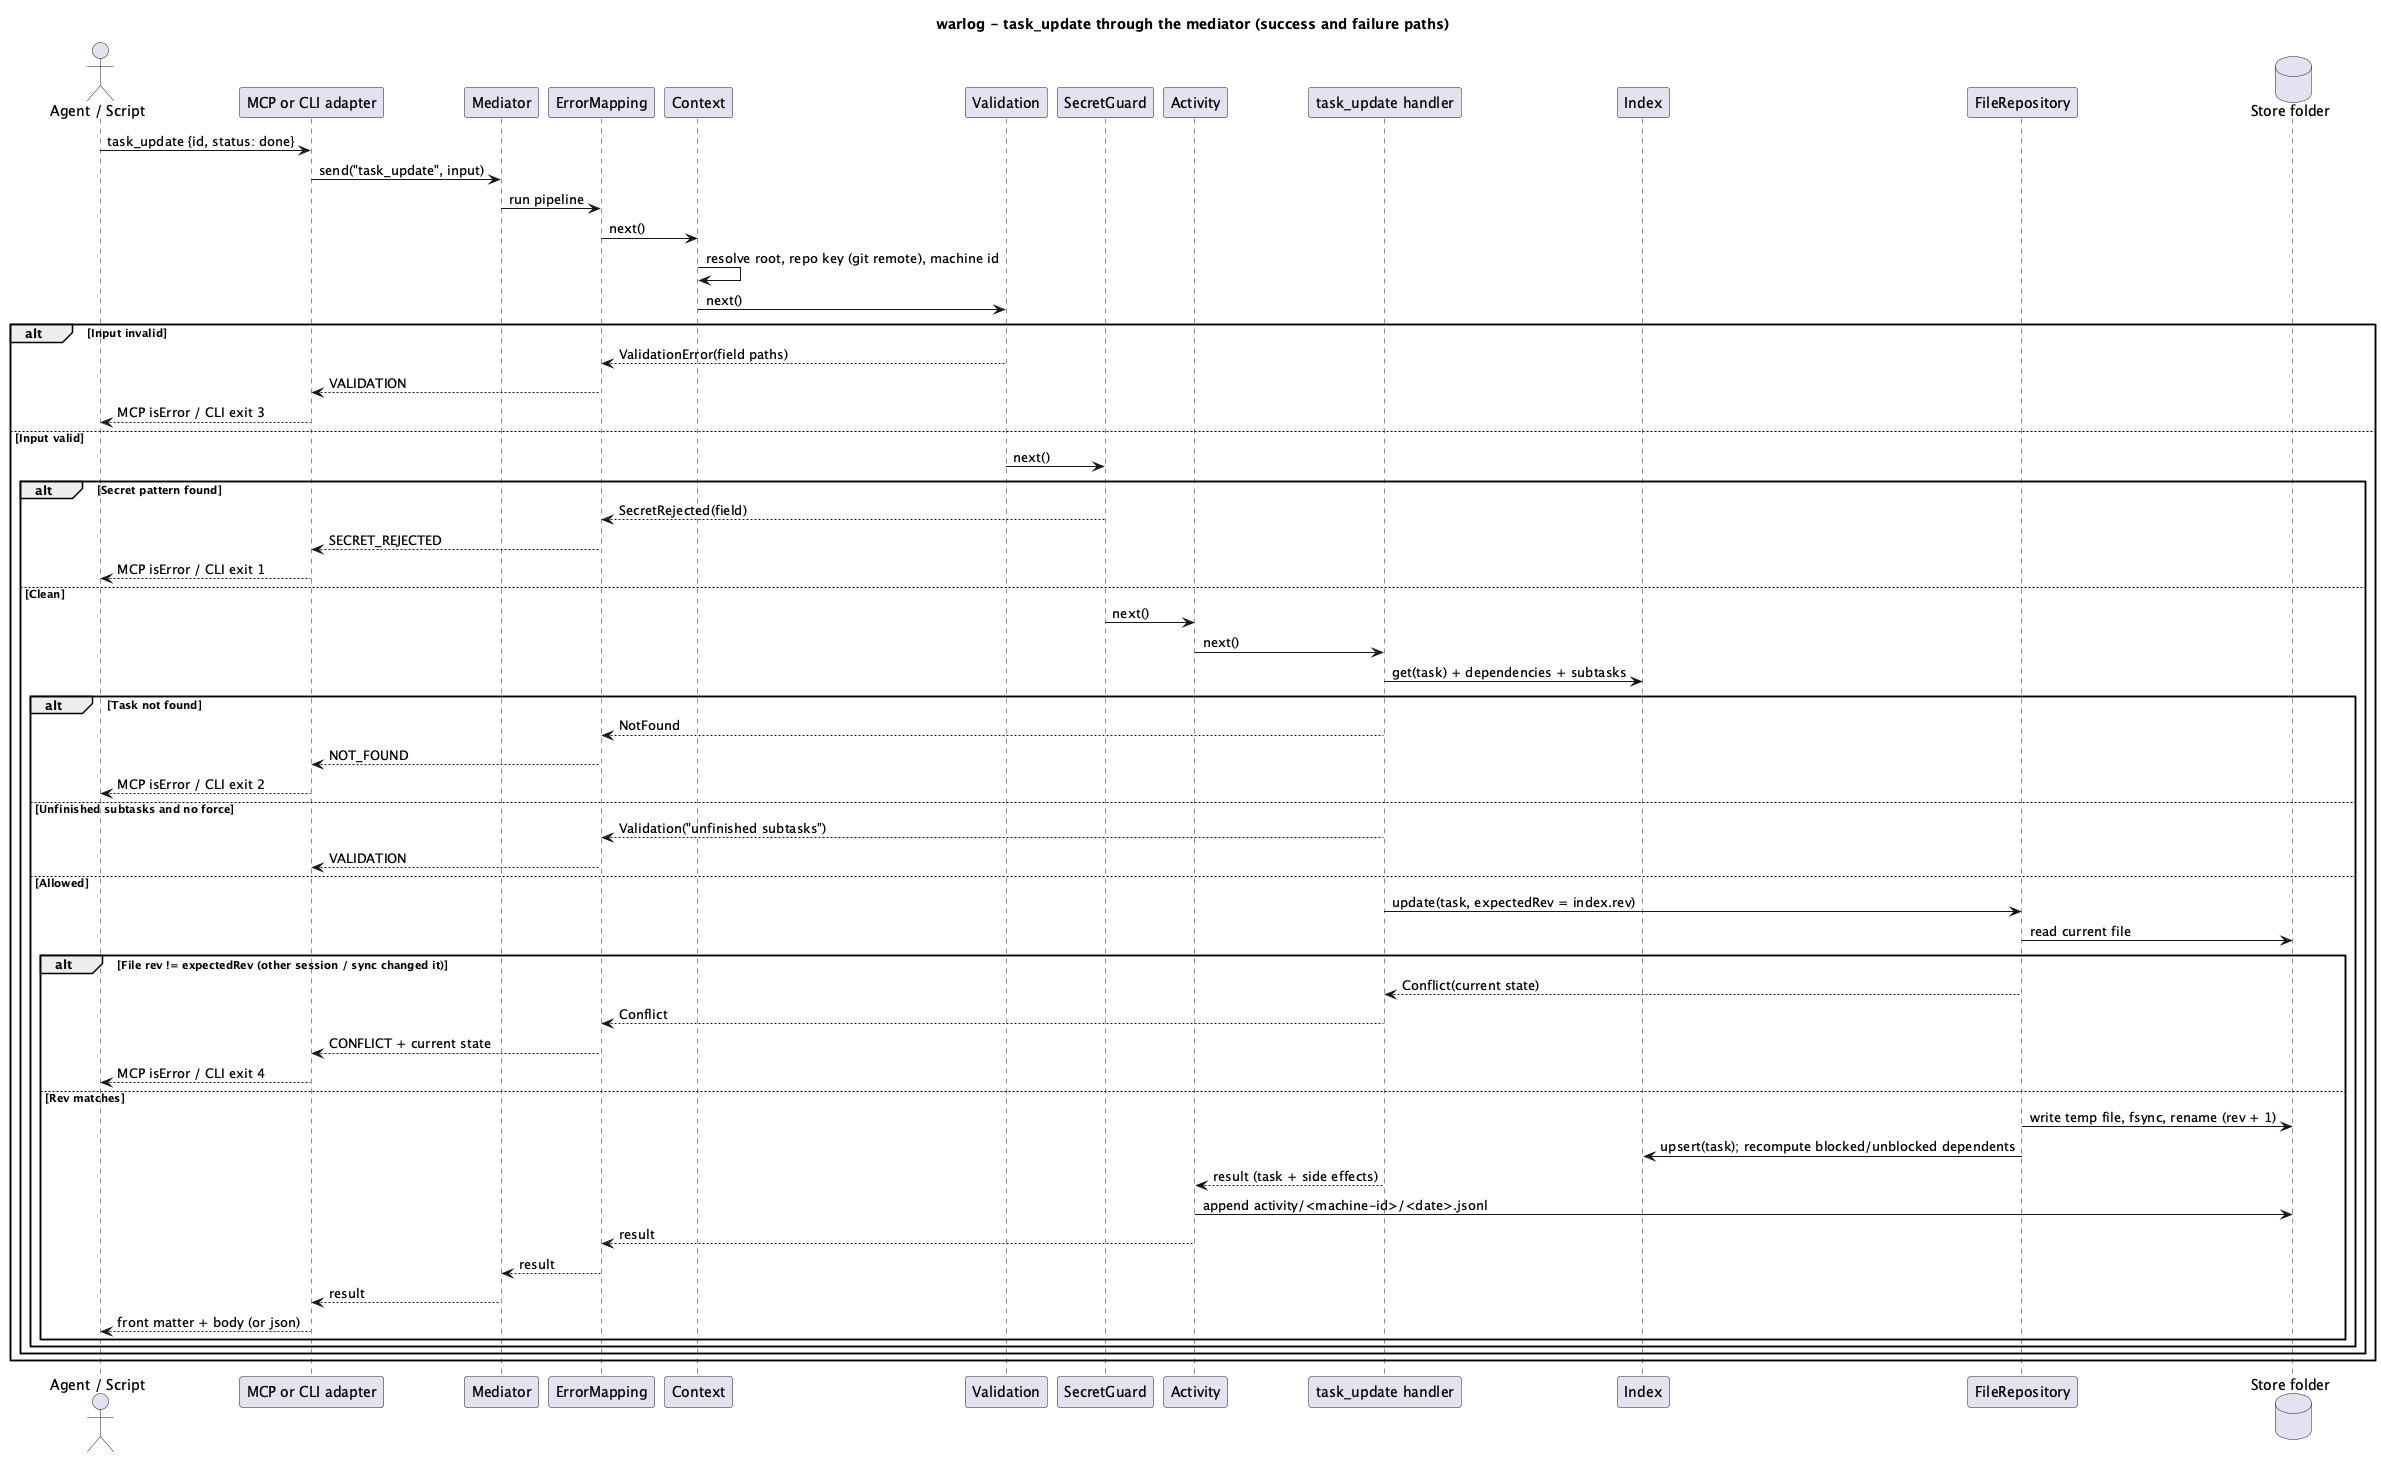

The diagram above was rendered by PlantUML. Its source (embedded in the PNG):
@startuml
title warlog - task_update through the mediator (success and failure paths)

actor "Agent / Script" as caller
participant "MCP or CLI adapter" as adapter
participant "Mediator" as med
participant "ErrorMapping" as err
participant "Context" as ctx
participant "Validation" as val
participant "SecretGuard" as sec
participant "Activity" as act
participant "task_update handler" as h
participant "Index" as idx
participant "FileRepository" as repo
database "Store folder" as fs

caller -> adapter: task_update {id, status: done}
adapter -> med: send("task_update", input)
med -> err: run pipeline
err -> ctx: next()
ctx -> ctx: resolve root, repo key (git remote), machine id
ctx -> val: next()

alt Input invalid
  val --> err: ValidationError(field paths)
  err --> adapter: VALIDATION
  adapter --> caller: MCP isError / CLI exit 3
else Input valid
  val -> sec: next()
  alt Secret pattern found
    sec --> err: SecretRejected(field)
    err --> adapter: SECRET_REJECTED
    adapter --> caller: MCP isError / CLI exit 1
  else Clean
    sec -> act: next()
    act -> h: next()
    h -> idx: get(task) + dependencies + subtasks
    alt Task not found
      h --> err: NotFound
      err --> adapter: NOT_FOUND
      adapter --> caller: MCP isError / CLI exit 2
    else Unfinished subtasks and no force
      h --> err: Validation("unfinished subtasks")
      err --> adapter: VALIDATION
    else Allowed
      h -> repo: update(task, expectedRev = index.rev)
      repo -> fs: read current file
      alt File rev != expectedRev (other session / sync changed it)
        repo --> h: Conflict(current state)
        h --> err: Conflict
        err --> adapter: CONFLICT + current state
        adapter --> caller: MCP isError / CLI exit 4
      else Rev matches
        repo -> fs: write temp file, fsync, rename (rev + 1)
        repo -> idx: upsert(task); recompute blocked/unblocked dependents
        h --> act: result (task + side effects)
        act -> fs: append activity/<machine-id>/<date>.jsonl
        act --> err: result
        err --> med: result
        med --> adapter: result
        adapter --> caller: front matter + body (or json)
      end
    end
  end
end
@enduml